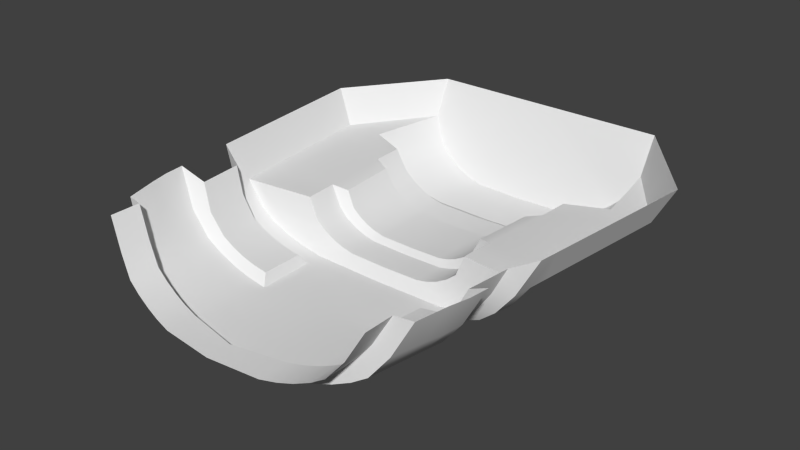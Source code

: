 # Source: Hull2.blend  (saved by Blender 2.67.0; exported with 4.5.12 LTS)
import bpy
from mathutils import Matrix  # noqa: F401  (used for matrix-valued properties, if any)

bpy.ops.wm.read_factory_settings(use_empty=True)
scene = bpy.context.scene
scene.name = 'Scene'

# ---- collections
col_collection_1 = bpy.data.collections.new('Collection 1'); scene.collection.children.link(col_collection_1)

# ---- world
world_world = bpy.data.worlds.new('World'); scene.world = world_world
world_world.color = (0.05088, 0.05088, 0.05088)
world_world.use_sun_shadow = False
world_world.sun_shadow_jitter_overblur = 0.0
world_world.cycles.sampling_method = 'MANUAL'
world_world.cycles.sample_map_resolution = 256

# ---- meshes
me_plane = bpy.data.meshes.new('Plane')
me_plane.from_pydata([(0.3536, 0.08555, -0.615), (5.432e-17, 0.08267, -0.6223), (0.8371, 0.3273, 1.571e-06), (-6.609e-23, 0.3273, 1.571e-06), (0.4634, 0.0953, -0.5902), (0.5601, 0.1103, -0.552), (0.6596, 0.1335, -0.4929), (0.7481, 0.1635, -0.4166), (0.8312, 0.2055, -0.2483), (0.3946, -0.168, -0.615), (5.432e-17, -0.1579, -0.6223), (0.5063, -0.1582, -0.5902), (0.6046, -0.1432, -0.552), (0.7057, -0.12, -0.4929), (0.7957, -0.09, -0.4166), (0.8802, -0.04806, -0.2483), (0.003837, -0.3208, -0.6223), (1.201, -0.3402, -0.2483), (0.395, -0.3208, -0.615), (0.5174, -0.3208, -0.5902), (0.6252, -0.3208, -0.552), (0.736, -0.3208, -0.4929), (0.8346, -0.3208, -0.4166), (0.9272, -0.3394, -0.2483), (0.0, -0.438, -0.5593), (0.2824, -0.438, -0.5535), (0.3702, -0.438, -0.5337), (0.4474, -0.438, -0.5032), (0.5269, -0.438, -0.4559), (0.5976, -0.438, -0.395), (0.664, -0.4566, -0.2481), (1.323, -0.2967, -0.01005), (1.052, -2.375, -0.02003), (0.9354, -2.417, -0.2477), (1.097, -2.176, -0.01005), (0.9757, -2.219, -0.2483), (1.216, -1.258, -0.01005), (1.094, -1.301, -0.2483), (0.5352, -1.31, -0.3817), (0.3356, -1.31, -0.5138), (0.4776, -1.31, -0.4434), (0.0, -1.31, -0.5371), (0.6019, -1.31, -0.2492), (0.4056, -1.31, -0.4862), (0.256, -1.31, -0.5318), (0.5391, -1.375, -0.3938), (0.3345, -1.375, -0.5142), (0.4754, -1.375, -0.4467), (0.001334, -1.375, -0.5365), (0.5988, -1.375, -0.2513), (0.404, -1.375, -0.4877), (0.2555, -1.375, -0.5314), (0.7737, -2.096, -0.4645), (0.4147, -2.096, -0.5668), (1.165e-08, -2.096, -0.5729), (0.8775, -2.096, -0.4007), (0.5436, -2.096, -0.546), (0.657, -2.096, -0.514), (0.97, -1.443, -0.397), (0.609, -1.443, -0.5727), (0.8667, -1.443, -0.4815), (1.165e-08, -1.443, -0.6029), (0.736, -1.443, -0.5369), (0.4646, -1.443, -0.596), (1.201, -1.393, -0.01005), (1.079, -1.436, -0.2483), (1.128, -2.05, -0.01005), (1.007, -2.093, -0.2483), (1.187, -1.517, -0.01005), (1.066, -1.56, -0.2483), (0.9502, -1.566, -0.3952), (0.8491, -1.566, -0.4783), (0.7211, -1.566, -0.5326), (0.5966, -1.566, -0.5677), (0.4552, -1.566, -0.5905), (1.165e-08, -1.566, -0.5972), (1.165e-08, -1.827, -0.5853), (0.9943, -1.876, -0.08818), (0.9168, -1.909, -0.2559), (0.4353, -1.827, -0.5789), (0.8128, -1.911, -0.38), (0.7337, -1.911, -0.4286), (0.468, -1.81, -0.511), (0.4828, -1.617, -0.5197), (0.7927, -1.962, -0.468), (0.8991, -1.962, -0.4026), (1.022, -1.959, -0.2483), (1.143, -1.915, -0.01005), (0.4452, -1.696, -0.5847), (0.5879, -1.617, -0.5027), (0.6805, -1.617, -0.4766), (1.165e-08, -1.696, -0.5912), (1.165e-08, -1.962, -0.5791), (0.4249, -1.962, -0.5728), (0.557, -1.962, -0.5515), (0.6732, -1.962, -0.5187), (0.7757, -1.617, -0.4363), (0.8604, -1.617, -0.3842), (0.9496, -1.612, -0.2559), (1.027, -1.58, -0.08818), (0.4754, -1.714, -0.5154), (0.4603, -1.911, -0.5065), (0.5585, -1.911, -0.4907), (0.6449, -1.911, -0.4663), (0.0, -0.6614, -0.5536), (0.5519, -0.7086, -0.2755), (0.3613, -0.6614, -0.5286), (0.5833, -0.6614, -0.3933), (0.2757, -0.6614, -0.5479), (0.3706, -0.7019, -0.4723), (0.4353, -0.7019, -0.4338), (0.6136, -1.154, -0.2491), (0.4126, -1.164, -0.489), (0.006143, -1.121, -0.5074), (0.5446, -1.164, -0.3829), (0.4116, -1.121, -0.4278), (0.4858, -1.164, -0.4455), (0.0, -1.164, -0.5408), (0.5143, -0.6614, -0.4527), (0.466, -1.121, -0.3809), (0.3505, -1.121, -0.4641), (0.5182, -1.113, -0.276), (0.4367, -0.6614, -0.4988), (0.6539, -0.6694, -0.2484), (0.2362, -0.7019, -0.5133), (0.4929, -0.7019, -0.3842), (0.2604, -1.164, -0.5354), (0.3077, -0.7019, -0.4971), (0.3414, -1.164, -0.5172), (0.006143, -0.7019, -0.518), (0.2235, -1.121, -0.5029), (0.291, -1.121, -0.4876), (0.7283, -2.476, -0.4544), (0.3926, -2.547, -0.5521), (0.00464, -2.628, -0.5579), (0.8254, -2.456, -0.3933), (0.5131, -2.521, -0.5322), (0.6192, -2.499, -0.5017), (0.9385, -2.4, -0.01672), (0.8348, -2.435, -0.2069), (0.6499, -2.485, -0.3795), (0.3503, -2.544, -0.4611), (0.004141, -2.611, -0.466), (0.7366, -2.468, -0.3285), (0.4579, -2.523, -0.4445), (0.5526, -2.504, -0.419), (0.9385, -2.597, -0.01672), (0.8348, -2.631, -0.2069), (0.6499, -2.681, -0.3795), (0.3503, -2.74, -0.4611), (0.004141, -2.772, -0.466), (0.7366, -2.664, -0.3285), (0.4579, -2.719, -0.4445), (0.5526, -2.7, -0.419)], [], [(3, 0, 1), (3, 4, 0), (3, 5, 4), (3, 6, 5), (3, 7, 6), (3, 8, 7), (8, 3, 2), (0, 9, 10, 1), (6, 13, 12, 5), (5, 12, 11, 4), (8, 15, 14, 7), (4, 11, 9, 0), (7, 14, 13, 6), (13, 14, 22, 21), (9, 11, 19, 18), (12, 13, 21, 20), (11, 12, 20, 19), (14, 15, 23, 22), (10, 9, 18, 16), (20, 21, 28, 27), (18, 19, 26, 25), (19, 20, 27, 26), (22, 23, 30, 29), (16, 18, 25, 24), (21, 22, 29, 28), (2, 31, 17, 8), (35, 34, 32, 33), (67, 66, 34, 35), (114, 111, 42, 38), (116, 114, 38, 40), (130, 113, 129, 124), (131, 130, 124, 127), (112, 116, 40, 43), (120, 131, 127, 109), (109, 110, 115, 120), (110, 125, 119, 115), (17, 31, 36, 37), (125, 105, 121, 119), (42, 111, 37), (123, 37, 111), (37, 123, 17), (41, 44, 51, 48), (43, 40, 47, 50), (44, 39, 46, 51), (40, 38, 45, 47), (39, 43, 50, 46), (38, 42, 49, 45), (50, 47, 60, 62), (47, 45, 58, 60), (51, 46, 59, 63), (46, 50, 62, 59), (48, 51, 63, 61), (37, 36, 64, 65), (86, 87, 66, 67), (49, 65, 58, 45), (42, 37, 65, 49), (86, 67, 55, 85), (85, 55, 52, 84), (84, 52, 57, 95), (95, 57, 56, 94), (94, 56, 53, 93), (93, 53, 54, 92), (65, 64, 68, 69), (65, 69, 70, 58), (58, 70, 71, 60), (60, 71, 72, 62), (62, 72, 73, 59), (59, 73, 74, 63), (63, 74, 75, 61), (96, 81, 103, 90), (90, 103, 102, 89), (79, 93, 92, 76), (82, 100, 83, 89, 102, 101), (74, 73, 89, 83), (74, 88, 91, 75), (95, 94, 102, 103), (79, 88, 100, 82), (73, 72, 90, 89), (94, 93, 101, 102), (72, 71, 96, 90), (85, 84, 81, 80), (71, 70, 97, 96), (87, 86, 78, 77), (70, 69, 98, 97), (88, 79, 76, 91), (93, 79, 82, 101), (86, 85, 80, 78), (69, 68, 99, 98), (88, 74, 83, 100), (84, 95, 103, 81), (97, 80, 81, 96), (98, 78, 80, 97), (99, 77, 78, 98), (25, 26, 106, 108), (107, 123, 105, 125), (24, 25, 108, 104), (112, 128, 131, 120), (116, 112, 120, 115), (126, 117, 113, 130), (123, 111, 121, 105), (128, 112, 43, 39), (23, 123, 30), (111, 114, 119, 121), (108, 106, 127, 124), (122, 118, 110, 109), (128, 126, 130, 131), (104, 108, 124, 129), (106, 122, 109, 127), (126, 128, 39, 44), (118, 107, 125, 110), (114, 116, 115, 119), (117, 126, 44, 41), (29, 30, 123, 107), (28, 29, 107, 118), (26, 27, 122, 106), (27, 28, 118, 122), (56, 57, 137, 136), (54, 53, 133, 134), (53, 56, 136, 133), (52, 55, 135, 132), (57, 52, 132, 137), (55, 67, 35), (55, 35, 135), (135, 35, 33), (123, 23, 17), (17, 15, 8), (15, 17, 23), (136, 137, 145, 144), (132, 135, 143, 140), (33, 32, 138, 139), (137, 132, 140, 145), (133, 136, 144, 141), (134, 133, 141, 142), (135, 33, 139, 143), (144, 145, 153, 152), (143, 139, 147, 151), (140, 143, 151, 148), (145, 140, 148, 153), (141, 144, 152, 149), (142, 141, 149, 150), (139, 138, 146, 147)])
me_plane.polygons.foreach_set('use_smooth', [True] * 141)
_uv = me_plane.uv_layers.new(name='UVMap')
_uv.uv.foreach_set('vector', [0.7234, 0.6783, 0.5262, 0.6144, 0.5947, 0.5267, 0.7234, 0.6783, 0.5108, 0.6465, 0.5262, 0.6144, 0.7234, 0.6783, 0.5015, 0.6782, 0.5108, 0.6465, 0.7234, 0.6783, 0.4971, 0.7151, 0.5015, 0.6782, 0.7234, 0.6783, 0.4995, 0.753, 0.4971, 0.7151, 0.7234, 0.6783, 0.5249, 0.808, 0.4995, 0.753, 0.5249, 0.808, 0.7234, 0.6783, 0.5913, 0.8644, 0.165, 0.0405, 0.1779, 0.1123, 0.02843, 0.1123, 0.02924, 0.0405, 0.2923, 0.0405, 0.301, 0.1123, 0.2586, 0.1123, 0.2479, 0.0405, 0.2479, 0.0405, 0.2586, 0.1123, 0.2202, 0.1123, 0.2082, 0.0405, 0.4096, 0.0405, 0.4151, 0.1123, 0.3439, 0.1123, 0.3376, 0.0405, 0.2082, 0.0405, 0.2202, 0.1123, 0.1779, 0.1123, 0.165, 0.0405, 0.3376, 0.0405, 0.3439, 0.1123, 0.301, 0.1123, 0.2923, 0.0405, 0.301, 0.1123, 0.3439, 0.1123, 0.3456, 0.1958, 0.3049, 0.1958, 0.1779, 0.1123, 0.2202, 0.1123, 0.2224, 0.1958, 0.1777, 0.1958, 0.2586, 0.1123, 0.301, 0.1123, 0.3049, 0.1958, 0.2624, 0.1958, 0.2202, 0.1123, 0.2586, 0.1123, 0.2624, 0.1958, 0.2224, 0.1958, 0.3439, 0.1123, 0.4151, 0.1123, 0.41, 0.1958, 0.3456, 0.1958, 0.02843, 0.1123, 0.1779, 0.1123, 0.1777, 0.1958, 0.02961, 0.1958, 0.2624, 0.1958, 0.3049, 0.1958, 0.2419, 0.2593, 0.206, 0.2593, 0.1777, 0.1958, 0.2224, 0.1958, 0.1736, 0.2593, 0.1383, 0.2593, 0.2224, 0.1958, 0.2624, 0.1958, 0.206, 0.2593, 0.1736, 0.2593, 0.3456, 0.1958, 0.41, 0.1958, 0.3344, 0.2593, 0.2779, 0.2593, 0.02961, 0.1958, 0.1777, 0.1958, 0.1383, 0.2593, 0.02859, 0.2593, 0.3049, 0.1958, 0.3456, 0.1958, 0.2779, 0.2593, 0.2419, 0.2593, 0.5913, 0.8644, 0.3906, 0.9811, 0.3653, 0.8965, 0.5249, 0.808, 0.5895, 0.1076, 0.4991, 0.1146, 0.5053, 0.06955, 0.5961, 0.05996, 0.5832, 0.1592, 0.4942, 0.1541, 0.4991, 0.1146, 0.5895, 0.1076, 0.8076, 0.5495, 0.7693, 0.5701, 0.7427, 0.5304, 0.7846, 0.5092, 0.8289, 0.5381, 0.8076, 0.5495, 0.7846, 0.5092, 0.8098, 0.4964, 0.1176, 0.5615, 0.1176, 0.4879, 0.2534, 0.4879, 0.2534, 0.5615, 0.1176, 0.5849, 0.1176, 0.5615, 0.2534, 0.5615, 0.2534, 0.5849, 0.8502, 0.5266, 0.8289, 0.5381, 0.8098, 0.4964, 0.8349, 0.4837, 0.1176, 0.6065, 0.1176, 0.5849, 0.2534, 0.5849, 0.2534, 0.6065, 0.2534, 0.6065, 0.2534, 0.6306, 0.1176, 0.6306, 0.1176, 0.6065, 0.2534, 0.6306, 0.2534, 0.6549, 0.1176, 0.6549, 0.1176, 0.6306, 0.3653, 0.8965, 0.3906, 0.9811, 0.08406, 0.9811, 0.06732, 0.8965, 0.2534, 0.6549, 0.2534, 0.6945, 0.1176, 0.6945, 0.1176, 0.6549, 0.05253, 0.7343, 0.1041, 0.7343, 0.06732, 0.8965, 0.2644, 0.7343, 0.06732, 0.8965, 0.1041, 0.7343, 0.06732, 0.8965, 0.2644, 0.7343, 0.3653, 0.8965, 0.9626, 0.449, 0.8808, 0.4604, 0.8765, 0.4392, 0.9626, 0.4287, 0.8349, 0.4837, 0.8098, 0.4964, 0.8019, 0.4777, 0.8281, 0.4642, 0.8808, 0.4604, 0.8572, 0.4724, 0.8515, 0.4521, 0.8765, 0.4392, 0.8098, 0.4964, 0.7846, 0.5092, 0.7756, 0.4914, 0.8019, 0.4777, 0.8572, 0.4724, 0.8349, 0.4837, 0.8281, 0.4642, 0.8515, 0.4521, 0.7846, 0.5092, 0.7427, 0.5304, 0.7308, 0.5145, 0.7756, 0.4914, 0.8281, 0.4642, 0.8019, 0.4777, 0.6846, 0.4542, 0.7205, 0.44, 0.8019, 0.4777, 0.7756, 0.4914, 0.6521, 0.4671, 0.6846, 0.4542, 0.8765, 0.4392, 0.8515, 0.4521, 0.7567, 0.4257, 0.8002, 0.4085, 0.8515, 0.4521, 0.8281, 0.4642, 0.7205, 0.44, 0.7567, 0.4257, 0.9626, 0.4287, 0.8765, 0.4392, 0.8002, 0.4085, 0.9626, 0.3991, 0.06732, 0.8965, 0.08406, 0.9811, 0.03879, 0.9811, 0.02235, 0.8965, 0.5773, 0.206, 0.4894, 0.2002, 0.4942, 0.1541, 0.5832, 0.1592, 0.7308, 0.5145, 0.6025, 0.4867, 0.6521, 0.4671, 0.7756, 0.4914, 0.05253, 0.7343, 0.06732, 0.8965, 0.02235, 0.8965, 0.0311, 0.7343, 0.5773, 0.206, 0.5832, 0.1592, 0.6478, 0.1629, 0.6381, 0.2101, 0.6381, 0.2101, 0.6478, 0.1629, 0.6871, 0.1651, 0.6761, 0.2126, 0.6761, 0.2126, 0.6871, 0.1651, 0.7286, 0.1675, 0.717, 0.2154, 0.717, 0.2154, 0.7286, 0.1675, 0.768, 0.1698, 0.7561, 0.218, 0.7561, 0.218, 0.768, 0.1698, 0.8125, 0.1723, 0.8037, 0.2211, 0.8037, 0.2211, 0.8125, 0.1723, 0.9626, 0.1797, 0.9626, 0.2259, 0.6025, 0.4867, 0.5213, 0.5189, 0.5097, 0.4802, 0.5885, 0.4482, 0.6025, 0.4867, 0.5885, 0.4482, 0.6393, 0.4277, 0.6521, 0.4671, 0.6521, 0.4671, 0.6393, 0.4277, 0.6742, 0.4136, 0.6846, 0.4542, 0.6846, 0.4542, 0.6742, 0.4136, 0.7126, 0.398, 0.7205, 0.44, 0.7205, 0.44, 0.7126, 0.398, 0.7503, 0.3828, 0.7567, 0.4257, 0.7567, 0.4257, 0.7503, 0.3828, 0.7965, 0.3641, 0.8002, 0.4085, 0.8002, 0.4085, 0.7965, 0.3641, 0.9626, 0.3593, 0.9626, 0.3991, 0.4264, 0.5317, 0.3242, 0.5317, 0.3242, 0.4974, 0.4264, 0.4974, 0.4264, 0.4974, 0.3242, 0.4974, 0.3242, 0.4654, 0.4264, 0.4654, 0.8042, 0.2714, 0.8037, 0.2211, 0.9626, 0.2259, 0.9626, 0.2699, 0.3503, 0.43, 0.3838, 0.43, 0.4264, 0.43, 0.4264, 0.4654, 0.3242, 0.4654, 0.3242, 0.43, 0.7965, 0.3641, 0.7503, 0.3828, 0.7391, 0.3526, 0.7732, 0.3406, 0.7965, 0.3641, 0.8016, 0.317, 0.9626, 0.3146, 0.9626, 0.3593, 0.717, 0.2154, 0.7561, 0.218, 0.7458, 0.2413, 0.7164, 0.2402, 0.8042, 0.2714, 0.8016, 0.317, 0.7766, 0.3087, 0.7781, 0.2762, 0.7503, 0.3828, 0.7126, 0.398, 0.7081, 0.3634, 0.7391, 0.3526, 0.7561, 0.218, 0.8037, 0.2211, 0.7781, 0.2425, 0.7458, 0.2413, 0.7126, 0.398, 0.6742, 0.4136, 0.6742, 0.3753, 0.7081, 0.3634, 0.6381, 0.2101, 0.6761, 0.2126, 0.6843, 0.239, 0.6529, 0.2378, 0.6742, 0.4136, 0.6393, 0.4277, 0.6418, 0.3866, 0.6742, 0.3753, 0.4894, 0.2002, 0.5773, 0.206, 0.5992, 0.2358, 0.5377, 0.2335, 0.6393, 0.4277, 0.5885, 0.4482, 0.5931, 0.4037, 0.6418, 0.3866, 0.8016, 0.317, 0.8042, 0.2714, 0.9626, 0.2699, 0.9626, 0.3146, 0.8037, 0.2211, 0.8042, 0.2714, 0.7781, 0.2762, 0.7781, 0.2425, 0.5773, 0.206, 0.6381, 0.2101, 0.6529, 0.2378, 0.5992, 0.2358, 0.5885, 0.4482, 0.5097, 0.4802, 0.5357, 0.4237, 0.5931, 0.4037, 0.8016, 0.317, 0.7965, 0.3641, 0.7732, 0.3406, 0.7766, 0.3087, 0.6761, 0.2126, 0.717, 0.2154, 0.7164, 0.2402, 0.6843, 0.239, 0.4264, 0.5648, 0.3242, 0.5648, 0.3242, 0.5317, 0.4264, 0.5317, 0.4264, 0.6194, 0.3242, 0.6194, 0.3242, 0.5648, 0.4264, 0.5648, 0.4264, 0.6838, 0.3242, 0.6838, 0.3242, 0.6194, 0.4264, 0.6194, 0.1383, 0.2593, 0.1736, 0.2593, 0.1638, 0.3205, 0.132, 0.3205, 0.2551, 0.3205, 0.3075, 0.3205, 0.2703, 0.3595, 0.2287, 0.3595, 0.02859, 0.2593, 0.1383, 0.2593, 0.132, 0.3205, 0.02843, 0.3205, 0.8502, 0.5266, 0.8696, 0.5162, 0.886, 0.5294, 0.8693, 0.5387, 0.8289, 0.5381, 0.8502, 0.5266, 0.8693, 0.5387, 0.8505, 0.5491, 0.8906, 0.5048, 0.9626, 0.4928, 0.9626, 0.5095, 0.9038, 0.5195, 0.2644, 0.7343, 0.1041, 0.7343, 0.1176, 0.6945, 0.2534, 0.6945, 0.8696, 0.5162, 0.8502, 0.5266, 0.8349, 0.4837, 0.8572, 0.4724, 0.3694, 0.8209, 0.2644, 0.7343, 0.3321, 0.7343, 0.7693, 0.5701, 0.8076, 0.5495, 0.8314, 0.5597, 0.8015, 0.5764, 0.132, 0.3205, 0.1638, 0.3205, 0.1464, 0.3595, 0.1185, 0.3595, 0.1928, 0.3205, 0.2243, 0.3205, 0.2006, 0.3595, 0.1722, 0.3595, 0.8696, 0.5162, 0.8906, 0.5048, 0.9038, 0.5195, 0.886, 0.5294, 0.02843, 0.3205, 0.132, 0.3205, 0.1185, 0.3595, 0.03133, 0.3595, 0.1638, 0.3205, 0.1928, 0.3205, 0.1722, 0.3595, 0.1464, 0.3595, 0.8906, 0.5048, 0.8696, 0.5162, 0.8572, 0.4724, 0.8808, 0.4604, 0.2243, 0.3205, 0.2551, 0.3205, 0.2287, 0.3595, 0.2006, 0.3595, 0.8076, 0.5495, 0.8289, 0.5381, 0.8505, 0.5491, 0.8314, 0.5597, 0.9626, 0.4928, 0.8906, 0.5048, 0.8808, 0.4604, 0.9626, 0.449, 0.2779, 0.2593, 0.3344, 0.2593, 0.3075, 0.3205, 0.2551, 0.3205, 0.2419, 0.2593, 0.2779, 0.2593, 0.2551, 0.3205, 0.2243, 0.3205, 0.1736, 0.2593, 0.206, 0.2593, 0.1928, 0.3205, 0.1638, 0.3205, 0.206, 0.2593, 0.2419, 0.2593, 0.2243, 0.3205, 0.1928, 0.3205, 0.768, 0.1698, 0.7286, 0.1675, 0.7438, 0.04436, 0.7829, 0.04023, 0.9626, 0.1797, 0.8125, 0.1723, 0.8264, 0.03564, 0.9626, 0.02126, 0.8125, 0.1723, 0.768, 0.1698, 0.7829, 0.04023, 0.8264, 0.03564, 0.6871, 0.1651, 0.6478, 0.1629, 0.6615, 0.05306, 0.7019, 0.04879, 0.7286, 0.1675, 0.6871, 0.1651, 0.7019, 0.04879, 0.7438, 0.04436, 0.6478, 0.1629, 0.5832, 0.1592, 0.5895, 0.1076, 0.6478, 0.1629, 0.5895, 0.1076, 0.6615, 0.05306, 0.6615, 0.05306, 0.5895, 0.1076, 0.5961, 0.05996, 0.2644, 0.7343, 0.3694, 0.8209, 0.3653, 0.8965, 0.3653, 0.8965, 0.4633, 0.8159, 0.5249, 0.808, 0.4633, 0.8159, 0.3653, 0.8965, 0.3694, 0.8209, 0.8822, 0.8272, 0.8822, 0.7916, 0.9262, 0.7916, 0.9262, 0.8272, 0.8822, 0.7534, 0.8822, 0.7173, 0.9262, 0.7173, 0.9262, 0.7534, 0.8822, 0.6601, 0.8822, 0.5827, 0.9262, 0.5827, 0.9262, 0.6601, 0.8822, 0.7916, 0.8822, 0.7534, 0.9262, 0.7534, 0.9262, 0.7916, 0.8822, 0.8666, 0.8822, 0.8272, 0.9262, 0.8272, 0.9262, 0.8666, 0.8822, 0.9921, 0.8822, 0.8666, 0.9262, 0.8666, 0.9262, 0.9921, 0.8822, 0.7173, 0.8822, 0.6601, 0.9262, 0.6601, 0.9262, 0.7173, 0.9262, 0.8272, 0.9262, 0.7916, 0.9912, 0.7916, 0.9912, 0.8272, 0.9262, 0.7173, 0.9262, 0.6601, 0.9912, 0.6601, 0.9912, 0.7173, 0.9262, 0.7534, 0.9262, 0.7173, 0.9912, 0.7173, 0.9912, 0.7534, 0.9262, 0.7916, 0.9262, 0.7534, 0.9912, 0.7534, 0.9912, 0.7916, 0.9262, 0.8666, 0.9262, 0.8272, 0.9912, 0.8272, 0.9912, 0.8666, 0.9262, 0.9921, 0.9262, 0.8666, 0.9912, 0.8666, 0.9912, 0.9921, 0.9262, 0.6601, 0.9262, 0.5827, 0.9912, 0.5827, 0.9912, 0.6601])
me_plane.use_remesh_preserve_volume = False
me_plane.use_remesh_preserve_attributes = False
me_plane.use_mirror_vertex_groups = False
me_plane.update()

# ---- objects
ob_plane = bpy.data.objects.new('Plane', me_plane)

# ---- transforms, parenting, visibility, modifiers, constraints
ob_plane.location = (0.0, 0.0, 0.0)
ob_plane.lineart.crease_threshold = 0.0
_m = ob_plane.modifiers.new('Mirror', 'MIRROR')
_m.merge_threshold = 0.05
_m = ob_plane.modifiers.new('EdgeSplit', 'EDGE_SPLIT')
_m.split_angle = 0.4363

# ---- collection membership
col_collection_1.objects.link(ob_plane)

# ---- scene / render settings (as saved in the file)
scene.frame_start = 1; scene.frame_end = 250; scene.frame_set(1)
scene.render.engine = 'BLENDER_EEVEE_NEXT'
scene.render.image_settings.color_mode = 'RGB'
scene.render.image_settings.compression = 90
scene.render.resolution_percentage = 50
scene.render.dither_intensity = 0.0
scene.cycles.use_denoising = False
scene.cycles.samples = 10
scene.cycles.sampling_pattern = 'TABULATED_SOBOL'
scene.cycles.light_sampling_threshold = 0.0
scene.cycles.use_adaptive_sampling = False
scene.cycles.use_light_tree = False
scene.cycles.blur_glossy = 0.0
scene.cycles.volume_bounces = 1
scene.cycles.pixel_filter_type = 'GAUSSIAN'
scene.cycles.sample_clamp_indirect = 0.0
scene.view_settings.view_transform = 'Standard'
bpy.context.view_layer.update()

# ---- added for rendering (the .blend has no active camera and no usable light): camera, sun
cam_auto = bpy.data.cameras.new('AutoCamera')
cam_auto.lens = 50.0
cam_auto.sensor_width = 36.0
cam_auto.clip_end = 1000.0
ob_auto_camera = bpy.data.objects.new('AutoCamera', cam_auto)
scene.collection.objects.link(ob_auto_camera)
ob_auto_camera.location = (3.81345, -5.79828, 2.73959)
ob_auto_camera.rotation_euler = (1.09748, -7.21219e-08, 0.694738)
scene.camera = ob_auto_camera
light_auto_sun = bpy.data.lights.new('AutoSun', 'SUN')
light_auto_sun.energy = 3.0
light_auto_sun.angle = 0.0523599
ob_auto_sun = bpy.data.objects.new('AutoSun', light_auto_sun)
scene.collection.objects.link(ob_auto_sun)
ob_auto_sun.rotation_euler = (0.872665, 0.174533, 0.523599)
bpy.context.view_layer.update()

